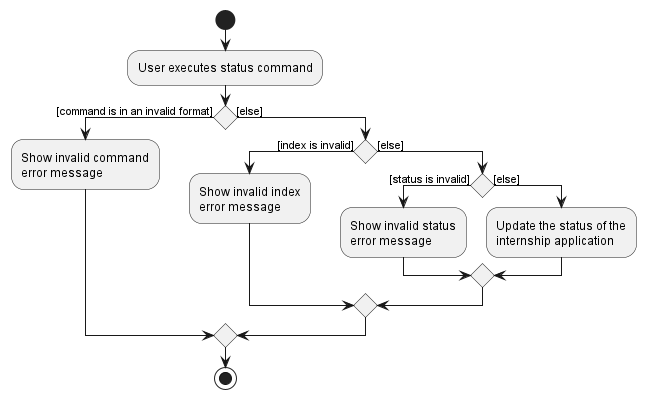

The diagram above was rendered by PlantUML. Its source (embedded in the PNG):
@startuml
start
:User executes status command;

'Since the beta syntax does not support placing the condition outside the
'diamond we place it as the true branch instead.

if () then ([command is in an invalid format])
    :Show invalid command 
    error message;

else ([else])
    if () then ([index is invalid])
    :Show invalid index 
    error message;

    else ([else])
        if () then ([status is invalid])
        :Show invalid status 
        error message;

        else ([else])
        :Update the status of the 
        internship application;
        endif
    endif
endif
stop
@enduml